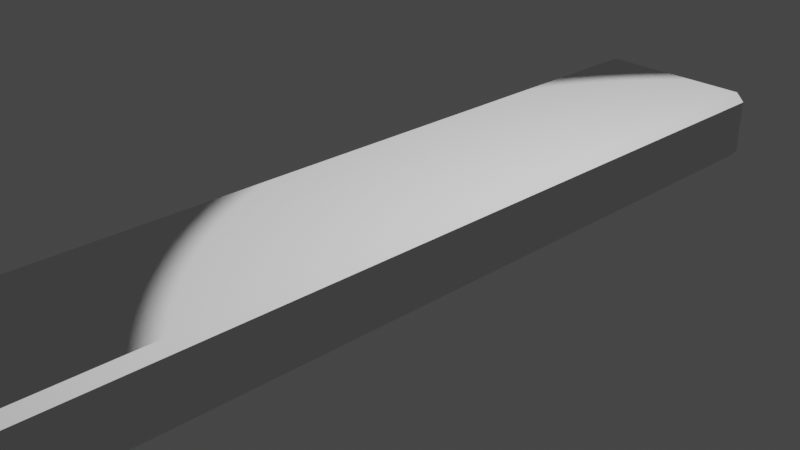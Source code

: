 # Source: SmoothPlank.blend  (saved by Blender 2.83.19; exported with 4.5.12 LTS)
import bpy
from mathutils import Matrix  # noqa: F401  (used for matrix-valued properties, if any)

bpy.ops.wm.read_factory_settings(use_empty=True)
scene = bpy.context.scene
scene.name = 'Scene'

# ---- collections
col_collection = bpy.data.collections.new('Collection'); scene.collection.children.link(col_collection)

# ---- materials (node trees are filled in below, after node groups)
mat_material = bpy.data.materials.new('Material')
mat_material.alpha_threshold = 0.0
mat_material.use_transparent_shadow = False
mat_material.line_color = (0.0, 0.0, 0.0, 1.0)

# ---- material node trees
mat_material.use_nodes = True; mat_material.node_tree.nodes.clear()
_N = mat_material.node_tree.nodes; _L = mat_material.node_tree.links
n0 = _N.new('ShaderNodeOutputMaterial'); n0.name = 'Material Output'; n0.location = (300, 300)
n1 = _N.new('ShaderNodeBsdfToon'); n1.name = 'Toon BSDF'; n1.location = (10, 300)
_L.new(n1.outputs[0], n0.inputs[0])
n0.is_active_output = True

# ---- world
world_world = bpy.data.worlds.new('World'); scene.world = world_world
world_world.use_nodes = True; world_world.node_tree.nodes.clear()
_N = world_world.node_tree.nodes; _L = world_world.node_tree.links
n0 = _N.new('ShaderNodeOutputWorld'); n0.name = 'World Output'; n0.location = (300, 300)
n1 = _N.new('ShaderNodeBackground'); n1.name = 'Background'; n1.location = (10, 300)
n1.inputs[0].default_value = (0.05088, 0.05088, 0.05088, 1.0)
_L.new(n1.outputs[0], n0.inputs[0])
n0.is_active_output = True
world_world.color = (0.05088, 0.05088, 0.05088)
world_world.use_sun_shadow = False
world_world.sun_shadow_jitter_overblur = 0.0

# ---- cameras
cam_camera = bpy.data.cameras.new('Camera')
cam_camera.clip_end = 100.0
cam_camera.ortho_scale = 7.314

# ---- lights
light_light = bpy.data.lights.new('Light', 'POINT')
light_light.transmission_factor = 0.0
light_light.energy = 1000.0
light_light.shadow_soft_size = 0.1
light_light.shadow_maximum_resolution = 0.006
light_light.use_absolute_resolution = True

# ---- meshes
me_cube = bpy.data.meshes.new('Cube')
me_cube.from_pydata([(0.9, 4.847, 0.3208), (0.9, 4.747, 0.4208), (1.0, 4.747, 0.3208), (0.9, 4.747, -0.4208), (0.9, 4.847, -0.3208), (1.0, 4.747, -0.3208), (1.0, -4.747, 0.3208), (0.9, -4.747, 0.4208), (0.9, -4.847, 0.3208), (1.0, -4.747, -0.3208), (0.9, -4.847, -0.3208), (0.9, -4.747, -0.4208), (-0.9, 4.847, 0.3208), (-1.0, 4.747, 0.3208), (-0.9, 4.747, 0.4208), (-1.0, 4.747, -0.3208), (-0.9, 4.847, -0.3208), (-0.9, 4.747, -0.4208), (-1.0, -4.747, 0.3208), (-0.9, -4.847, 0.3208), (-0.9, -4.747, 0.4208), (-0.9, -4.747, -0.4208), (-0.9, -4.847, -0.3208), (-1.0, -4.747, -0.3208)], [], [(17, 3, 11, 21), (23, 18, 13, 15), (10, 8, 19, 22), (1, 14, 20, 7), (5, 2, 6, 9), (0, 1, 2), (3, 4, 5), (6, 7, 8), (9, 10, 11), (12, 13, 14), (15, 16, 17), (18, 19, 20), (21, 22, 23), (17, 21, 23, 15), (3, 17, 16, 4), (2, 5, 4, 0), (22, 19, 18, 23), (8, 10, 9, 6), (12, 16, 15, 13), (7, 20, 19, 8), (1, 7, 6, 2), (21, 11, 10, 22), (20, 14, 13, 18), (14, 1, 0, 12), (11, 3, 5, 9), (16, 12, 0, 4)])
_uv = me_cube.uv_layers.new(name='UVMap')
_uv.uv.foreach_set('vector', [0.1375, 0.5026, 0.3625, 0.5026, 0.3625, 0.7474, 0.1375, 0.7474, 0.4047, 0.002579, 0.5953, 0.002579, 0.5953, 0.2474, 0.4047, 0.2474, 0.4047, 0.7625, 0.5953, 0.7625, 0.5953, 0.9875, 0.4047, 0.9875, 0.6375, 0.5026, 0.8625, 0.5026, 0.8625, 0.7474, 0.6375, 0.7474, 0.4047, 0.5026, 0.5953, 0.5026, 0.5953, 0.7474, 0.4047, 0.7474, 0.5953, 0.4875, 0.625, 0.4875, 0.5953, 0.5, 0.3625, 0.5026, 0.3625, 0.5, 0.375, 0.5026, 0.5953, 0.7474, 0.625, 0.7474, 0.5953, 0.75, 0.4047, 0.7474, 0.4047, 0.75, 0.375, 0.7474, 0.5953, 0.2625, 0.5953, 0.25, 0.625, 0.2625, 0.4047, 0.2474, 0.4047, 0.25, 0.375, 0.2474, 0.5953, 0.002579, 0.5953, 0.0, 0.625, 0.002579, 0.1375, 0.7474, 0.1375, 0.75, 0.125, 0.7474, 0.1375, 0.5026, 0.1375, 0.7474, 0.125, 0.7474, 0.125, 0.5026, 0.3625, 0.5026, 0.1375, 0.5026, 0.1375, 0.5, 0.3625, 0.5, 0.5953, 0.5026, 0.4047, 0.5026, 0.4047, 0.4875, 0.5953, 0.4875, 0.4047, 0.9875, 0.5953, 0.9875, 0.5953, 1.0, 0.4047, 1.0, 0.5953, 0.7625, 0.4047, 0.7625, 0.4047, 0.7474, 0.5953, 0.7474, 0.5953, 0.2625, 0.4047, 0.2625, 0.4047, 0.2474, 0.5953, 0.2474, 0.6375, 0.7474, 0.8625, 0.7474, 0.8625, 0.75, 0.6375, 0.75, 0.6375, 0.5026, 0.6375, 0.7474, 0.5953, 0.7474, 0.5953, 0.5026, 0.1375, 0.7474, 0.3625, 0.7474, 0.3625, 0.75, 0.1375, 0.75, 0.8625, 0.7474, 0.8625, 0.5026, 0.875, 0.5026, 0.875, 0.7474, 0.8625, 0.5026, 0.6375, 0.5026, 0.6375, 0.5, 0.8625, 0.5, 0.3625, 0.7474, 0.3625, 0.5026, 0.4047, 0.5026, 0.4047, 0.7474, 0.4047, 0.2625, 0.5953, 0.2625, 0.5953, 0.4875, 0.4047, 0.4875])
me_cube.materials.append(mat_material)
me_cube.use_remesh_preserve_volume = False
me_cube.use_remesh_preserve_attributes = False
me_cube.use_mirror_vertex_groups = False
me_cube.update()

# ---- objects
ob_cube = bpy.data.objects.new('Cube', me_cube)
ob_light = bpy.data.objects.new('Light', light_light)
ob_camera = bpy.data.objects.new('Camera', cam_camera)

# ---- transforms, parenting, visibility, modifiers, constraints
ob_cube.location = (0.0, 0.0, 0.0)
ob_cube.lock_rotations_4d = False
ob_cube.empty_display_type = 'ARROWS'
ob_cube.lineart.crease_threshold = 0.0
ob_light.location = (4.076, 1.005, 5.904)
ob_light.rotation_euler = (0.6503, 0.05522, 1.866)
ob_light.lock_rotations_4d = False
ob_light.empty_display_type = 'ARROWS'
ob_light.color = (0.0, 0.0, 0.0, 0.0)
ob_light.lineart.crease_threshold = 0.0
ob_camera.location = (7.359, -6.926, 4.958)
ob_camera.rotation_euler = (1.109, 0.0, 0.8149)
ob_camera.lock_rotations_4d = False
ob_camera.empty_display_type = 'ARROWS'
ob_camera.color = (0.0, 0.0, 0.0, 0.0)
ob_camera.display_type = 'WIRE'
ob_camera.lineart.crease_threshold = 0.0

# ---- collection membership
col_collection.objects.link(ob_cube)
col_collection.objects.link(ob_light)
col_collection.objects.link(ob_camera)

# ---- scene / render settings (as saved in the file)
scene.camera = ob_camera
scene.frame_start = 1; scene.frame_end = 250; scene.frame_set(1)
scene.render.engine = 'BLENDER_EEVEE_NEXT'
scene.cycles.use_denoising = False
scene.cycles.samples = 128
scene.cycles.sampling_pattern = 'TABULATED_SOBOL'
scene.cycles.use_adaptive_sampling = False
scene.cycles.use_light_tree = False
scene.view_settings.view_transform = 'Filmic'
bpy.context.view_layer.update()
